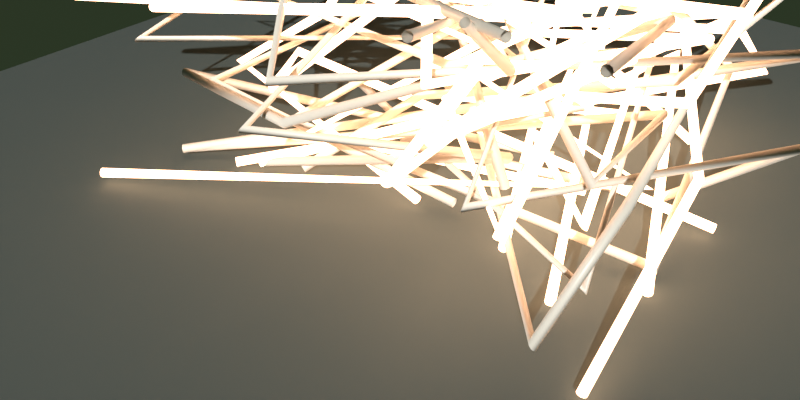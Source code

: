 # Source: pulp_conduits-20251103T172834Z.blend  (saved by Blender 3.0.42; exported with 4.5.12 LTS)
import bpy
from mathutils import Matrix  # noqa: F401  (used for matrix-valued properties, if any)

bpy.ops.wm.read_factory_settings(use_empty=True)
scene = bpy.context.scene
scene.name = 'Scene'

# ---- materials (node trees are filled in below, after node groups)
mat_lumen = bpy.data.materials.new('Lumen')
mat_fiber = bpy.data.materials.new('Fiber')
mat_base = bpy.data.materials.new('Base')

# ---- material node trees
mat_lumen.use_nodes = True; mat_lumen.node_tree.nodes.clear()
_N = mat_lumen.node_tree.nodes; _L = mat_lumen.node_tree.links
n0 = _N.new('ShaderNodeEmission'); n0.name = 'Emission'; n0.location = (0, 0)
n0.inputs[0].default_value = (0.9, 0.5, 0.3, 1.0)
n0.inputs[1].default_value = 8.0
n1 = _N.new('ShaderNodeOutputMaterial'); n1.name = 'Material Output'; n1.location = (0, 0)
_L.new(n0.outputs[0], n1.inputs[0])
n1.is_active_output = True
mat_fiber.use_nodes = True; mat_fiber.node_tree.nodes.clear()
_N = mat_fiber.node_tree.nodes; _L = mat_fiber.node_tree.links
n0 = _N.new('ShaderNodeBsdfPrincipled'); n0.name = 'Principled BSDF'; n0.location = (10, 300)
n0.distribution = 'GGX'
n0.subsurface_method = 'RANDOM_WALK_SKIN'
n0.inputs[0].default_value = (0.75, 0.7, 0.6, 1.0)
n0.inputs[2].default_value = 0.4
n0.inputs[3].default_value = 1.45
n0.inputs[27].default_value = (0.0, 0.0, 0.0, 1.0)
n0.inputs[28].default_value = 1.0
n1 = _N.new('ShaderNodeOutputMaterial'); n1.name = 'Material Output'; n1.location = (300, 300)
_L.new(n0.outputs[0], n1.inputs[0])
n1.is_active_output = True
mat_base.use_nodes = True; mat_base.node_tree.nodes.clear()
_N = mat_base.node_tree.nodes; _L = mat_base.node_tree.links
n0 = _N.new('ShaderNodeBsdfPrincipled'); n0.name = 'Principled BSDF'; n0.location = (10, 300)
n0.distribution = 'GGX'
n0.subsurface_method = 'RANDOM_WALK_SKIN'
n0.inputs[0].default_value = (0.08, 0.1, 0.09, 1.0)
n0.inputs[2].default_value = 0.9
n0.inputs[3].default_value = 1.45
n0.inputs[27].default_value = (0.0, 0.0, 0.0, 1.0)
n0.inputs[28].default_value = 1.0
n1 = _N.new('ShaderNodeOutputMaterial'); n1.name = 'Material Output'; n1.location = (300, 300)
_L.new(n0.outputs[0], n1.inputs[0])
n1.is_active_output = True

# ---- world
world_world = bpy.data.worlds.new('World'); scene.world = world_world
world_world.use_nodes = True; world_world.node_tree.nodes.clear()
_N = world_world.node_tree.nodes; _L = world_world.node_tree.links
n0 = _N.new('ShaderNodeBackground'); n0.name = 'Background'; n0.location = (10, 300)
n0.inputs[0].default_value = (0.02, 0.03, 0.015, 1.0)
n0.inputs[1].default_value = 1.2
n1 = _N.new('ShaderNodeOutputWorld'); n1.name = 'World Output'; n1.location = (300, 300)
_L.new(n0.outputs[0], n1.inputs[0])
n1.is_active_output = True
world_world.use_sun_shadow = False
world_world.sun_shadow_jitter_overblur = 0.0

# ---- cameras
cam_camera = bpy.data.cameras.new('Camera')

# ---- lights
light_sun = bpy.data.lights.new('Sun', 'SUN')
light_sun.transmission_factor = 0.0
light_sun.energy = 4.0
light_sun.shadow_soft_size = 0.25

# ---- meshes
me_plane = bpy.data.meshes.new('Plane')
me_plane.from_pydata([(-10.0, -10.0, 0.0), (10.0, -10.0, 0.0), (-10.0, 10.0, 0.0), (10.0, 10.0, 0.0)], [], [(0, 1, 3, 2)])
_uv = me_plane.uv_layers.new(name='UVMap')
_uv.uv.foreach_set('vector', [0.0, 0.0, 1.0, 0.0, 1.0, 1.0, 0.0, 1.0])
me_plane.materials.append(mat_base)
me_plane.use_remesh_fix_poles = True
me_plane.use_remesh_preserve_attributes = False
me_plane.update()

# ---- curves / text
cu_conduit = bpy.data.curves.new('Conduit', 'CURVE')
cu_conduit.dimensions = '3D'
_sp = cu_conduit.splines.new('POLY'); _sp.points.add(4)
_sp.points.foreach_set('co', [2.12, 0.1149, 0.0, 1.0, -1.415, -2.714, 1.0, 1.0, -0.1533, 0.8082, 2.0, 1.0, 1.746, 0.04465, 3.0, 1.0, -3.169, -4.384, 4.0, 1.0])
cu_conduit.materials.append(mat_lumen)
cu_conduit.bevel_resolution = 3
cu_conduit.bevel_depth = 0.08
cu_conduit.fill_mode = 'FULL'
cu_conduit_001 = bpy.data.curves.new('Conduit.001', 'CURVE')
cu_conduit_001.dimensions = '3D'
_sp = cu_conduit_001.splines.new('POLY'); _sp.points.add(4)
_sp.points.foreach_set('co', [-1.972, -2.302, 0.0, 1.0, -0.9424, -0.3963, 1.0, 1.0, 3.121, 0.8358, 2.0, 1.0, 3.706, 4.651, 3.0, 1.0, 2.166, -0.07294, 4.0, 1.0])
cu_conduit_001.materials.append(mat_fiber)
cu_conduit_001.bevel_resolution = 3
cu_conduit_001.bevel_depth = 0.08
cu_conduit_001.fill_mode = 'FULL'
cu_conduit_002 = bpy.data.curves.new('Conduit.002', 'CURVE')
cu_conduit_002.dimensions = '3D'
_sp = cu_conduit_002.splines.new('POLY'); _sp.points.add(4)
_sp.points.foreach_set('co', [2.614, 2.872, 0.0, 1.0, 0.2944, 3.212, 1.0, 1.0, 2.068, -0.7461, 2.0, 1.0, 4.543, -1.812, 3.0, 1.0, 4.001, 2.438, 4.0, 1.0])
cu_conduit_002.materials.append(mat_lumen)
cu_conduit_002.bevel_resolution = 3
cu_conduit_002.bevel_depth = 0.08
cu_conduit_002.fill_mode = 'FULL'
cu_conduit_003 = bpy.data.curves.new('Conduit.003', 'CURVE')
cu_conduit_003.dimensions = '3D'
_sp = cu_conduit_003.splines.new('POLY'); _sp.points.add(4)
_sp.points.foreach_set('co', [-2.072, 2.562, 0.0, 1.0, 2.039, -2.114, 1.0, 1.0, -3.516, 3.342, 2.0, 1.0, 2.218, -2.412, 3.0, 1.0, 2.219, -3.474, 4.0, 1.0])
cu_conduit_003.materials.append(mat_fiber)
cu_conduit_003.bevel_resolution = 3
cu_conduit_003.bevel_depth = 0.08
cu_conduit_003.fill_mode = 'FULL'
cu_conduit_004 = bpy.data.curves.new('Conduit.004', 'CURVE')
cu_conduit_004.dimensions = '3D'
_sp = cu_conduit_004.splines.new('POLY'); _sp.points.add(4)
_sp.points.foreach_set('co', [3.424, -2.899, 0.0, 1.0, -0.2622, 4.607, 1.0, 1.0, 1.803, -4.502, 2.0, 1.0, 1.553, -2.014, 3.0, 1.0, 3.318, 4.782, 4.0, 1.0])
cu_conduit_004.materials.append(mat_lumen)
cu_conduit_004.bevel_resolution = 3
cu_conduit_004.bevel_depth = 0.08
cu_conduit_004.fill_mode = 'FULL'
cu_conduit_005 = bpy.data.curves.new('Conduit.005', 'CURVE')
cu_conduit_005.dimensions = '3D'
_sp = cu_conduit_005.splines.new('POLY'); _sp.points.add(4)
_sp.points.foreach_set('co', [1.049, 0.8137, 0.0, 1.0, -4.81, -2.36, 1.0, 1.0, -0.4805, -4.095, 2.0, 1.0, 2.978, 0.7334, 3.0, 1.0, 4.354, -3.649, 4.0, 1.0])
cu_conduit_005.materials.append(mat_fiber)
cu_conduit_005.bevel_resolution = 3
cu_conduit_005.bevel_depth = 0.08
cu_conduit_005.fill_mode = 'FULL'
cu_conduit_006 = bpy.data.curves.new('Conduit.006', 'CURVE')
cu_conduit_006.dimensions = '3D'
_sp = cu_conduit_006.splines.new('POLY'); _sp.points.add(4)
_sp.points.foreach_set('co', [4.815, -4.302, 0.0, 1.0, 4.109, -0.0626, 1.0, 1.0, 2.111, 3.037, 2.0, 1.0, -3.361, 3.866, 3.0, 1.0, 0.5019, 2.608, 4.0, 1.0])
cu_conduit_006.materials.append(mat_lumen)
cu_conduit_006.bevel_resolution = 3
cu_conduit_006.bevel_depth = 0.08
cu_conduit_006.fill_mode = 'FULL'
cu_conduit_007 = bpy.data.curves.new('Conduit.007', 'CURVE')
cu_conduit_007.dimensions = '3D'
_sp = cu_conduit_007.splines.new('POLY'); _sp.points.add(4)
_sp.points.foreach_set('co', [-2.083, 1.823, 0.0, 1.0, -1.508, 2.655, 1.0, 1.0, -4.625, -3.389, 2.0, 1.0, -4.863, 1.428, 3.0, 1.0, -0.9739, 3.349, 4.0, 1.0])
cu_conduit_007.materials.append(mat_fiber)
cu_conduit_007.bevel_resolution = 3
cu_conduit_007.bevel_depth = 0.08
cu_conduit_007.fill_mode = 'FULL'
cu_conduit_008 = bpy.data.curves.new('Conduit.008', 'CURVE')
cu_conduit_008.dimensions = '3D'
_sp = cu_conduit_008.splines.new('POLY'); _sp.points.add(4)
_sp.points.foreach_set('co', [-3.404, 4.766, 0.0, 1.0, -0.6983, 3.546, 1.0, 1.0, 2.721, 2.784, 2.0, 1.0, 1.631, -3.494, 3.0, 1.0, 1.569, -3.403, 4.0, 1.0])
cu_conduit_008.materials.append(mat_lumen)
cu_conduit_008.bevel_resolution = 3
cu_conduit_008.bevel_depth = 0.08
cu_conduit_008.fill_mode = 'FULL'
cu_conduit_009 = bpy.data.curves.new('Conduit.009', 'CURVE')
cu_conduit_009.dimensions = '3D'
_sp = cu_conduit_009.splines.new('POLY'); _sp.points.add(4)
_sp.points.foreach_set('co', [3.976, -1.198, 0.0, 1.0, -1.957, -2.509, 1.0, 1.0, -0.9592, 0.9803, 2.0, 1.0, 0.2061, 0.5451, 3.0, 1.0, 4.69, 2.855, 4.0, 1.0])
cu_conduit_009.materials.append(mat_fiber)
cu_conduit_009.bevel_resolution = 3
cu_conduit_009.bevel_depth = 0.08
cu_conduit_009.fill_mode = 'FULL'
cu_conduit_010 = bpy.data.curves.new('Conduit.010', 'CURVE')
cu_conduit_010.dimensions = '3D'
_sp = cu_conduit_010.splines.new('POLY'); _sp.points.add(4)
_sp.points.foreach_set('co', [-3.017, -2.872, 0.0, 1.0, 3.143, 4.388, 1.0, 1.0, 2.946, 3.485, 2.0, 1.0, -4.727, -4.395, 3.0, 1.0, 4.136, 3.306, 4.0, 1.0])
cu_conduit_010.materials.append(mat_lumen)
cu_conduit_010.bevel_resolution = 3
cu_conduit_010.bevel_depth = 0.08
cu_conduit_010.fill_mode = 'FULL'
cu_conduit_011 = bpy.data.curves.new('Conduit.011', 'CURVE')
cu_conduit_011.dimensions = '3D'
_sp = cu_conduit_011.splines.new('POLY'); _sp.points.add(4)
_sp.points.foreach_set('co', [-3.853, 1.096, 0.0, 1.0, 4.334, -3.615, 1.0, 1.0, 1.251, 4.125, 2.0, 1.0, -1.559, 1.766, 3.0, 1.0, -2.983, -4.303, 4.0, 1.0])
cu_conduit_011.materials.append(mat_fiber)
cu_conduit_011.bevel_resolution = 3
cu_conduit_011.bevel_depth = 0.08
cu_conduit_011.fill_mode = 'FULL'
cu_conduit_012 = bpy.data.curves.new('Conduit.012', 'CURVE')
cu_conduit_012.dimensions = '3D'
_sp = cu_conduit_012.splines.new('POLY'); _sp.points.add(4)
_sp.points.foreach_set('co', [0.1962, -1.878, 0.0, 1.0, -4.418, -1.361, 1.0, 1.0, -3.117, -0.4357, 2.0, 1.0, -3.501, 1.468, 3.0, 1.0, -2.535, -4.381, 4.0, 1.0])
cu_conduit_012.materials.append(mat_lumen)
cu_conduit_012.bevel_resolution = 3
cu_conduit_012.bevel_depth = 0.08
cu_conduit_012.fill_mode = 'FULL'
cu_conduit_013 = bpy.data.curves.new('Conduit.013', 'CURVE')
cu_conduit_013.dimensions = '3D'
_sp = cu_conduit_013.splines.new('POLY'); _sp.points.add(4)
_sp.points.foreach_set('co', [2.778, 0.6055, 0.0, 1.0, -0.03895, -1.921, 1.0, 1.0, 2.504, -0.9453, 2.0, 1.0, -3.765, 1.097, 3.0, 1.0, -2.268, 0.1641, 4.0, 1.0])
cu_conduit_013.materials.append(mat_fiber)
cu_conduit_013.bevel_resolution = 3
cu_conduit_013.bevel_depth = 0.08
cu_conduit_013.fill_mode = 'FULL'
cu_conduit_014 = bpy.data.curves.new('Conduit.014', 'CURVE')
cu_conduit_014.dimensions = '3D'
_sp = cu_conduit_014.splines.new('POLY'); _sp.points.add(4)
_sp.points.foreach_set('co', [1.093, 3.052, 0.0, 1.0, -0.6513, -0.1222, 1.0, 1.0, 3.719, -4.647, 2.0, 1.0, 1.511, 1.942, 3.0, 1.0, 2.751, -2.108, 4.0, 1.0])
cu_conduit_014.materials.append(mat_lumen)
cu_conduit_014.bevel_resolution = 3
cu_conduit_014.bevel_depth = 0.08
cu_conduit_014.fill_mode = 'FULL'
cu_conduit_015 = bpy.data.curves.new('Conduit.015', 'CURVE')
cu_conduit_015.dimensions = '3D'
_sp = cu_conduit_015.splines.new('POLY'); _sp.points.add(4)
_sp.points.foreach_set('co', [-4.029, -3.03, 0.0, 1.0, 2.633, 1.615, 1.0, 1.0, 3.839, -2.816, 2.0, 1.0, 0.5657, -0.322, 3.0, 1.0, 1.972, -4.293, 4.0, 1.0])
cu_conduit_015.materials.append(mat_fiber)
cu_conduit_015.bevel_resolution = 3
cu_conduit_015.bevel_depth = 0.08
cu_conduit_015.fill_mode = 'FULL'
cu_conduit_016 = bpy.data.curves.new('Conduit.016', 'CURVE')
cu_conduit_016.dimensions = '3D'
_sp = cu_conduit_016.splines.new('POLY'); _sp.points.add(4)
_sp.points.foreach_set('co', [2.113, -2.18, 0.0, 1.0, -1.017, 3.991, 1.0, 1.0, 2.659, 4.385, 2.0, 1.0, 2.719, -4.77, 3.0, 1.0, 3.712, 1.213, 4.0, 1.0])
cu_conduit_016.materials.append(mat_lumen)
cu_conduit_016.bevel_resolution = 3
cu_conduit_016.bevel_depth = 0.08
cu_conduit_016.fill_mode = 'FULL'
cu_conduit_017 = bpy.data.curves.new('Conduit.017', 'CURVE')
cu_conduit_017.dimensions = '3D'
_sp = cu_conduit_017.splines.new('POLY'); _sp.points.add(4)
_sp.points.foreach_set('co', [3.15, 0.591, 0.0, 1.0, 4.865, 1.847, 1.0, 1.0, 2.949, -4.346, 2.0, 1.0, 0.03207, 2.122, 3.0, 1.0, 0.8911, -3.024, 4.0, 1.0])
cu_conduit_017.materials.append(mat_fiber)
cu_conduit_017.bevel_resolution = 3
cu_conduit_017.bevel_depth = 0.08
cu_conduit_017.fill_mode = 'FULL'
cu_conduit_018 = bpy.data.curves.new('Conduit.018', 'CURVE')
cu_conduit_018.dimensions = '3D'
_sp = cu_conduit_018.splines.new('POLY'); _sp.points.add(4)
_sp.points.foreach_set('co', [4.294, 0.3858, 0.0, 1.0, -3.948, -0.3448, 1.0, 1.0, -1.469, -3.374, 2.0, 1.0, -2.025, 3.104, 3.0, 1.0, -4.23, 3.909, 4.0, 1.0])
cu_conduit_018.materials.append(mat_lumen)
cu_conduit_018.bevel_resolution = 3
cu_conduit_018.bevel_depth = 0.08
cu_conduit_018.fill_mode = 'FULL'
cu_conduit_019 = bpy.data.curves.new('Conduit.019', 'CURVE')
cu_conduit_019.dimensions = '3D'
_sp = cu_conduit_019.splines.new('POLY'); _sp.points.add(4)
_sp.points.foreach_set('co', [-2.529, 2.704, 0.0, 1.0, 0.9807, 3.797, 1.0, 1.0, -0.01184, -0.9128, 2.0, 1.0, -4.815, -2.143, 3.0, 1.0, 3.347, 1.409, 4.0, 1.0])
cu_conduit_019.materials.append(mat_fiber)
cu_conduit_019.bevel_resolution = 3
cu_conduit_019.bevel_depth = 0.08
cu_conduit_019.fill_mode = 'FULL'
cu_conduit_020 = bpy.data.curves.new('Conduit.020', 'CURVE')
cu_conduit_020.dimensions = '3D'
_sp = cu_conduit_020.splines.new('POLY'); _sp.points.add(4)
_sp.points.foreach_set('co', [-2.691, -2.616, 0.0, 1.0, -0.1034, -0.8315, 1.0, 1.0, 0.2882, 0.03433, 2.0, 1.0, -3.873, -0.9546, 3.0, 1.0, 4.833, -0.9477, 4.0, 1.0])
cu_conduit_020.materials.append(mat_lumen)
cu_conduit_020.bevel_resolution = 3
cu_conduit_020.bevel_depth = 0.08
cu_conduit_020.fill_mode = 'FULL'
cu_conduit_021 = bpy.data.curves.new('Conduit.021', 'CURVE')
cu_conduit_021.dimensions = '3D'
_sp = cu_conduit_021.splines.new('POLY'); _sp.points.add(4)
_sp.points.foreach_set('co', [-4.097, -3.129, 0.0, 1.0, 0.5475, 0.5818, 1.0, 1.0, 4.58, 3.595, 2.0, 1.0, -0.02581, -4.753, 3.0, 1.0, -2.947, -1.136, 4.0, 1.0])
cu_conduit_021.materials.append(mat_fiber)
cu_conduit_021.bevel_resolution = 3
cu_conduit_021.bevel_depth = 0.08
cu_conduit_021.fill_mode = 'FULL'
cu_conduit_022 = bpy.data.curves.new('Conduit.022', 'CURVE')
cu_conduit_022.dimensions = '3D'
_sp = cu_conduit_022.splines.new('POLY'); _sp.points.add(4)
_sp.points.foreach_set('co', [0.3428, 1.32, 0.0, 1.0, 3.513, -2.324, 1.0, 1.0, 2.326, 1.092, 2.0, 1.0, 1.545, -2.58, 3.0, 1.0, 3.332, 4.021, 4.0, 1.0])
cu_conduit_022.materials.append(mat_lumen)
cu_conduit_022.bevel_resolution = 3
cu_conduit_022.bevel_depth = 0.08
cu_conduit_022.fill_mode = 'FULL'
cu_conduit_023 = bpy.data.curves.new('Conduit.023', 'CURVE')
cu_conduit_023.dimensions = '3D'
_sp = cu_conduit_023.splines.new('POLY'); _sp.points.add(4)
_sp.points.foreach_set('co', [4.133, -1.304, 0.0, 1.0, 2.616, 4.141, 1.0, 1.0, 1.868, 3.492, 2.0, 1.0, -3.981, -0.2704, 3.0, 1.0, 2.889, -3.529, 4.0, 1.0])
cu_conduit_023.materials.append(mat_fiber)
cu_conduit_023.bevel_resolution = 3
cu_conduit_023.bevel_depth = 0.08
cu_conduit_023.fill_mode = 'FULL'
cu_conduit_024 = bpy.data.curves.new('Conduit.024', 'CURVE')
cu_conduit_024.dimensions = '3D'
_sp = cu_conduit_024.splines.new('POLY'); _sp.points.add(4)
_sp.points.foreach_set('co', [1.032, 0.2619, 0.0, 1.0, 2.781, -3.322, 1.0, 1.0, 0.5228, 2.776, 2.0, 1.0, -3.424, -3.916, 3.0, 1.0, 2.918, -2.487, 4.0, 1.0])
cu_conduit_024.materials.append(mat_lumen)
cu_conduit_024.bevel_resolution = 3
cu_conduit_024.bevel_depth = 0.08
cu_conduit_024.fill_mode = 'FULL'
cu_conduit_025 = bpy.data.curves.new('Conduit.025', 'CURVE')
cu_conduit_025.dimensions = '3D'
_sp = cu_conduit_025.splines.new('POLY'); _sp.points.add(4)
_sp.points.foreach_set('co', [0.7183, -1.579, 0.0, 1.0, -4.138, -2.293, 1.0, 1.0, -2.851, 3.716, 2.0, 1.0, -3.401, 0.2682, 3.0, 1.0, -3.85, 4.625, 4.0, 1.0])
cu_conduit_025.materials.append(mat_fiber)
cu_conduit_025.bevel_resolution = 3
cu_conduit_025.bevel_depth = 0.08
cu_conduit_025.fill_mode = 'FULL'
cu_conduit_026 = bpy.data.curves.new('Conduit.026', 'CURVE')
cu_conduit_026.dimensions = '3D'
_sp = cu_conduit_026.splines.new('POLY'); _sp.points.add(4)
_sp.points.foreach_set('co', [-4.468, -4.589, 0.0, 1.0, 3.659, -0.7813, 1.0, 1.0, 0.8675, -1.055, 2.0, 1.0, 2.355, -0.5612, 3.0, 1.0, -1.638, 2.206, 4.0, 1.0])
cu_conduit_026.materials.append(mat_lumen)
cu_conduit_026.bevel_resolution = 3
cu_conduit_026.bevel_depth = 0.08
cu_conduit_026.fill_mode = 'FULL'
cu_conduit_027 = bpy.data.curves.new('Conduit.027', 'CURVE')
cu_conduit_027.dimensions = '3D'
_sp = cu_conduit_027.splines.new('POLY'); _sp.points.add(4)
_sp.points.foreach_set('co', [-2.157, 2.59, 0.0, 1.0, 4.479, -4.993, 1.0, 1.0, 4.499, -3.058, 2.0, 1.0, 2.966, 4.08, 3.0, 1.0, 0.08351, -3.037, 4.0, 1.0])
cu_conduit_027.materials.append(mat_fiber)
cu_conduit_027.bevel_resolution = 3
cu_conduit_027.bevel_depth = 0.08
cu_conduit_027.fill_mode = 'FULL'
cu_conduit_028 = bpy.data.curves.new('Conduit.028', 'CURVE')
cu_conduit_028.dimensions = '3D'
_sp = cu_conduit_028.splines.new('POLY'); _sp.points.add(4)
_sp.points.foreach_set('co', [4.357, -1.825, 0.0, 1.0, 1.501, 4.171, 1.0, 1.0, 2.425, 0.1338, 2.0, 1.0, 1.197, -0.9246, 3.0, 1.0, 4.66, 2.203, 4.0, 1.0])
cu_conduit_028.materials.append(mat_lumen)
cu_conduit_028.bevel_resolution = 3
cu_conduit_028.bevel_depth = 0.08
cu_conduit_028.fill_mode = 'FULL'
cu_conduit_029 = bpy.data.curves.new('Conduit.029', 'CURVE')
cu_conduit_029.dimensions = '3D'
_sp = cu_conduit_029.splines.new('POLY'); _sp.points.add(4)
_sp.points.foreach_set('co', [-2.663, -2.567, 0.0, 1.0, 1.529, -1.308, 1.0, 1.0, -0.7753, -4.609, 2.0, 1.0, -2.163, 0.6557, 3.0, 1.0, 1.586, 3.222, 4.0, 1.0])
cu_conduit_029.materials.append(mat_fiber)
cu_conduit_029.bevel_resolution = 3
cu_conduit_029.bevel_depth = 0.08
cu_conduit_029.fill_mode = 'FULL'

# ---- objects
ob_sun = bpy.data.objects.new('Sun', light_sun)
ob_camera = bpy.data.objects.new('Camera', cam_camera)
ob_conduitobj = bpy.data.objects.new('ConduitObj', cu_conduit)
ob_conduitobj_001 = bpy.data.objects.new('ConduitObj.001', cu_conduit_001)
ob_conduitobj_002 = bpy.data.objects.new('ConduitObj.002', cu_conduit_002)
ob_conduitobj_003 = bpy.data.objects.new('ConduitObj.003', cu_conduit_003)
ob_conduitobj_004 = bpy.data.objects.new('ConduitObj.004', cu_conduit_004)
ob_conduitobj_005 = bpy.data.objects.new('ConduitObj.005', cu_conduit_005)
ob_conduitobj_006 = bpy.data.objects.new('ConduitObj.006', cu_conduit_006)
ob_conduitobj_007 = bpy.data.objects.new('ConduitObj.007', cu_conduit_007)
ob_conduitobj_008 = bpy.data.objects.new('ConduitObj.008', cu_conduit_008)
ob_conduitobj_009 = bpy.data.objects.new('ConduitObj.009', cu_conduit_009)
ob_conduitobj_010 = bpy.data.objects.new('ConduitObj.010', cu_conduit_010)
ob_conduitobj_011 = bpy.data.objects.new('ConduitObj.011', cu_conduit_011)
ob_conduitobj_012 = bpy.data.objects.new('ConduitObj.012', cu_conduit_012)
ob_conduitobj_013 = bpy.data.objects.new('ConduitObj.013', cu_conduit_013)
ob_conduitobj_014 = bpy.data.objects.new('ConduitObj.014', cu_conduit_014)
ob_conduitobj_015 = bpy.data.objects.new('ConduitObj.015', cu_conduit_015)
ob_conduitobj_016 = bpy.data.objects.new('ConduitObj.016', cu_conduit_016)
ob_conduitobj_017 = bpy.data.objects.new('ConduitObj.017', cu_conduit_017)
ob_conduitobj_018 = bpy.data.objects.new('ConduitObj.018', cu_conduit_018)
ob_conduitobj_019 = bpy.data.objects.new('ConduitObj.019', cu_conduit_019)
ob_conduitobj_020 = bpy.data.objects.new('ConduitObj.020', cu_conduit_020)
ob_conduitobj_021 = bpy.data.objects.new('ConduitObj.021', cu_conduit_021)
ob_conduitobj_022 = bpy.data.objects.new('ConduitObj.022', cu_conduit_022)
ob_conduitobj_023 = bpy.data.objects.new('ConduitObj.023', cu_conduit_023)
ob_conduitobj_024 = bpy.data.objects.new('ConduitObj.024', cu_conduit_024)
ob_conduitobj_025 = bpy.data.objects.new('ConduitObj.025', cu_conduit_025)
ob_conduitobj_026 = bpy.data.objects.new('ConduitObj.026', cu_conduit_026)
ob_conduitobj_027 = bpy.data.objects.new('ConduitObj.027', cu_conduit_027)
ob_conduitobj_028 = bpy.data.objects.new('ConduitObj.028', cu_conduit_028)
ob_conduitobj_029 = bpy.data.objects.new('ConduitObj.029', cu_conduit_029)
ob_plane = bpy.data.objects.new('Plane', me_plane)

# ---- transforms, parenting, visibility, modifiers, constraints
ob_sun.location = (8.0, -8.0, 10.0)
ob_sun.rotation_euler = (1.047, 0.0, 0.6109)
ob_camera.location = (10.0, -14.0, 9.0)
ob_camera.rotation_euler = (1.047, 0.0, 0.6981)
ob_conduitobj.location = (0.0, 0.0, 0.0)
ob_conduitobj_001.location = (0.0, 0.0, 0.0)
ob_conduitobj_002.location = (0.0, 0.0, 0.0)
ob_conduitobj_003.location = (0.0, 0.0, 0.0)
ob_conduitobj_004.location = (0.0, 0.0, 0.0)
ob_conduitobj_005.location = (0.0, 0.0, 0.0)
ob_conduitobj_006.location = (0.0, 0.0, 0.0)
ob_conduitobj_007.location = (0.0, 0.0, 0.0)
ob_conduitobj_008.location = (0.0, 0.0, 0.0)
ob_conduitobj_009.location = (0.0, 0.0, 0.0)
ob_conduitobj_010.location = (0.0, 0.0, 0.0)
ob_conduitobj_011.location = (0.0, 0.0, 0.0)
ob_conduitobj_012.location = (0.0, 0.0, 0.0)
ob_conduitobj_013.location = (0.0, 0.0, 0.0)
ob_conduitobj_014.location = (0.0, 0.0, 0.0)
ob_conduitobj_015.location = (0.0, 0.0, 0.0)
ob_conduitobj_016.location = (0.0, 0.0, 0.0)
ob_conduitobj_017.location = (0.0, 0.0, 0.0)
ob_conduitobj_018.location = (0.0, 0.0, 0.0)
ob_conduitobj_019.location = (0.0, 0.0, 0.0)
ob_conduitobj_020.location = (0.0, 0.0, 0.0)
ob_conduitobj_021.location = (0.0, 0.0, 0.0)
ob_conduitobj_022.location = (0.0, 0.0, 0.0)
ob_conduitobj_023.location = (0.0, 0.0, 0.0)
ob_conduitobj_024.location = (0.0, 0.0, 0.0)
ob_conduitobj_025.location = (0.0, 0.0, 0.0)
ob_conduitobj_026.location = (0.0, 0.0, 0.0)
ob_conduitobj_027.location = (0.0, 0.0, 0.0)
ob_conduitobj_028.location = (0.0, 0.0, 0.0)
ob_conduitobj_029.location = (0.0, 0.0, 0.0)
ob_plane.location = (0.0, 0.0, -0.2)

# ---- collection membership
scene.collection.objects.link(ob_sun)
scene.collection.objects.link(ob_camera)
scene.collection.objects.link(ob_conduitobj)
scene.collection.objects.link(ob_conduitobj_001)
scene.collection.objects.link(ob_conduitobj_002)
scene.collection.objects.link(ob_conduitobj_003)
scene.collection.objects.link(ob_conduitobj_004)
scene.collection.objects.link(ob_conduitobj_005)
scene.collection.objects.link(ob_conduitobj_006)
scene.collection.objects.link(ob_conduitobj_007)
scene.collection.objects.link(ob_conduitobj_008)
scene.collection.objects.link(ob_conduitobj_009)
scene.collection.objects.link(ob_conduitobj_010)
scene.collection.objects.link(ob_conduitobj_011)
scene.collection.objects.link(ob_conduitobj_012)
scene.collection.objects.link(ob_conduitobj_013)
scene.collection.objects.link(ob_conduitobj_014)
scene.collection.objects.link(ob_conduitobj_015)
scene.collection.objects.link(ob_conduitobj_016)
scene.collection.objects.link(ob_conduitobj_017)
scene.collection.objects.link(ob_conduitobj_018)
scene.collection.objects.link(ob_conduitobj_019)
scene.collection.objects.link(ob_conduitobj_020)
scene.collection.objects.link(ob_conduitobj_021)
scene.collection.objects.link(ob_conduitobj_022)
scene.collection.objects.link(ob_conduitobj_023)
scene.collection.objects.link(ob_conduitobj_024)
scene.collection.objects.link(ob_conduitobj_025)
scene.collection.objects.link(ob_conduitobj_026)
scene.collection.objects.link(ob_conduitobj_027)
scene.collection.objects.link(ob_conduitobj_028)
scene.collection.objects.link(ob_conduitobj_029)
scene.collection.objects.link(ob_plane)

# ---- scene / render settings (as saved in the file)
scene.camera = ob_camera
scene.frame_start = 1; scene.frame_end = 1; scene.frame_set(1)
scene.render.engine = 'CYCLES'
scene.render.image_settings.color_mode = 'RGB'
scene.render.resolution_x = 400
scene.render.resolution_y = 200
scene.cycles.samples = 32
scene.cycles.sampling_pattern = 'TABULATED_SOBOL'
scene.cycles.use_light_tree = False
scene.view_settings.view_transform = 'Standard'
bpy.context.view_layer.update()
